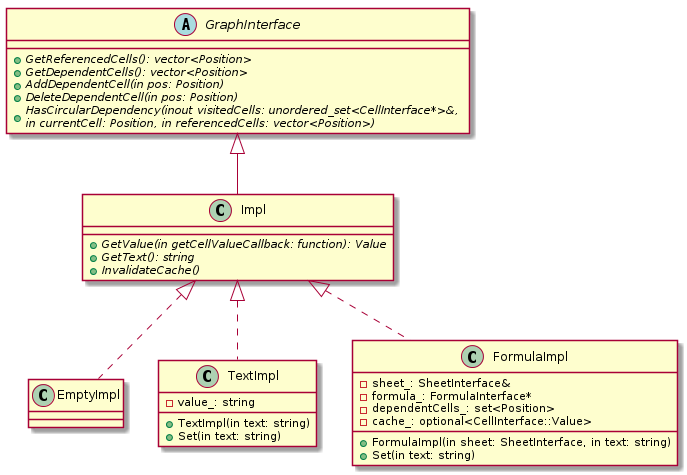

The diagram above was rendered by PlantUML. Its source (embedded in the PNG):
@startuml

abstract class GraphInterface {
    +{abstract} GetReferencedCells(): vector<Position>
    +{abstract} GetDependentCells(): vector<Position>
    +{abstract} AddDependentCell(in pos: Position)
    +{abstract} DeleteDependentCell(in pos: Position)
    +{abstract} HasCircularDependency(inout visitedCells: unordered_set<CellInterface*>&, \nin currentCell: Position, in referencedCells: vector<Position>)
}

abstract class Impl {
    +{abstract} GetValue(in getCellValueCallback: function): Value
    +{abstract} GetText(): string
    +{abstract} InvalidateCache()
}

class Impl extends GraphInterface

class EmptyImpl {
}

class TextImpl {
    +TextImpl(in text: string)
    +Set(in text: string)
    -value_: string
}

class FormulaImpl {
    +FormulaImpl(in sheet: SheetInterface, in text: string)
    +Set(in text: string)
    -sheet_: SheetInterface&
    -formula_: FormulaInterface*
    -dependentCells_: set<Position>
    -cache_: optional<CellInterface::Value>
}

class EmptyImpl implements Impl
class TextImpl implements Impl
class FormulaImpl implements Impl

@enduml